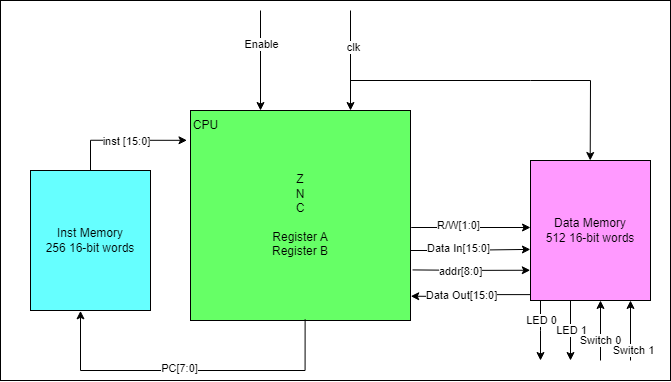

The diagram above was exported from draw.io. Its source (the exported page's mxGraphModel, read from the mxfile embedded in the PNG):
<mxGraphModel dx="1518" dy="628" grid="1" gridSize="10" guides="1" tooltips="1" connect="1" arrows="1" fold="1" page="1" pageScale="1" pageWidth="850" pageHeight="1100" math="0" shadow="0">
  <root>
    <mxCell id="0" />
    <mxCell id="1" parent="0" />
    <mxCell id="fpOkED6ZytY3AiLQASjS-8" value="" style="rounded=0;whiteSpace=wrap;html=1;" parent="1" vertex="1">
      <mxGeometry x="30" width="670" height="380" as="geometry" />
    </mxCell>
    <mxCell id="ahGc_JusnPh1G2Pkiu4B-1" value="Z&lt;br style=&quot;border-color: var(--border-color);&quot;&gt;N&lt;br style=&quot;border-color: var(--border-color);&quot;&gt;C&lt;br style=&quot;border-color: var(--border-color);&quot;&gt;&lt;br style=&quot;border-color: var(--border-color);&quot;&gt;Register A&lt;br style=&quot;border-color: var(--border-color);&quot;&gt;Register B" style="rounded=0;whiteSpace=wrap;html=1;strokeColor=#000000;fillColor=#66FF66;" parent="1" vertex="1">
      <mxGeometry x="220" y="110" width="220" height="210" as="geometry" />
    </mxCell>
    <mxCell id="MDhRklU4ap4WiQjy9FWS-11" style="edgeStyle=orthogonalEdgeStyle;rounded=0;orthogonalLoop=1;jettySize=auto;html=1;exitX=0.521;exitY=0.994;exitDx=0;exitDy=0;entryX=0.411;entryY=1.003;entryDx=0;entryDy=0;entryPerimeter=0;exitPerimeter=0;" parent="1" source="ahGc_JusnPh1G2Pkiu4B-1" target="MDhRklU4ap4WiQjy9FWS-7" edge="1">
      <mxGeometry relative="1" as="geometry">
        <Array as="points">
          <mxPoint x="335" y="370" />
          <mxPoint x="110" y="370" />
          <mxPoint x="110" y="310" />
        </Array>
        <mxPoint x="100" y="350" as="targetPoint" />
        <mxPoint x="460" y="400" as="sourcePoint" />
      </mxGeometry>
    </mxCell>
    <mxCell id="ahGc_JusnPh1G2Pkiu4B-4" value="PC[7:0]" style="edgeLabel;html=1;align=center;verticalAlign=middle;resizable=0;points=[];" parent="MDhRklU4ap4WiQjy9FWS-11" vertex="1" connectable="0">
      <mxGeometry x="-0.2294" y="-3" relative="1" as="geometry">
        <mxPoint x="-48" as="offset" />
      </mxGeometry>
    </mxCell>
    <mxCell id="MDhRklU4ap4WiQjy9FWS-5" style="edgeStyle=orthogonalEdgeStyle;rounded=0;orthogonalLoop=1;jettySize=auto;html=1;entryX=-0.016;entryY=0.142;entryDx=0;entryDy=0;exitX=0.5;exitY=0;exitDx=0;exitDy=0;entryPerimeter=0;" parent="1" source="MDhRklU4ap4WiQjy9FWS-7" target="ahGc_JusnPh1G2Pkiu4B-1" edge="1">
      <mxGeometry relative="1" as="geometry">
        <mxPoint x="300" y="240" as="sourcePoint" />
        <Array as="points">
          <mxPoint x="120" y="140" />
        </Array>
        <mxPoint x="460" y="190" as="targetPoint" />
      </mxGeometry>
    </mxCell>
    <mxCell id="MDhRklU4ap4WiQjy9FWS-6" value="inst [15:0]" style="edgeLabel;html=1;align=center;verticalAlign=middle;resizable=0;points=[];" parent="MDhRklU4ap4WiQjy9FWS-5" vertex="1" connectable="0">
      <mxGeometry x="0.0438" y="-1" relative="1" as="geometry">
        <mxPoint as="offset" />
      </mxGeometry>
    </mxCell>
    <mxCell id="MDhRklU4ap4WiQjy9FWS-7" value="Inst Memory&lt;br&gt;256 16-bit words" style="rounded=0;whiteSpace=wrap;html=1;fillColor=#66FFFF;" parent="1" vertex="1">
      <mxGeometry x="60" y="170" width="120" height="140" as="geometry" />
    </mxCell>
    <mxCell id="MDhRklU4ap4WiQjy9FWS-8" value="Data Memory&lt;br&gt;512 16-bit words" style="rounded=0;whiteSpace=wrap;html=1;fillColor=#FF99FF;" parent="1" vertex="1">
      <mxGeometry x="560" y="160" width="120" height="140" as="geometry" />
    </mxCell>
    <mxCell id="MDhRklU4ap4WiQjy9FWS-35" style="edgeStyle=orthogonalEdgeStyle;rounded=0;orthogonalLoop=1;jettySize=auto;html=1;exitX=1.006;exitY=0.081;exitDx=0;exitDy=0;exitPerimeter=0;" parent="1" edge="1">
      <mxGeometry relative="1" as="geometry">
        <mxPoint x="560" y="227" as="targetPoint" />
        <mxPoint x="440.72" y="227.01" as="sourcePoint" />
      </mxGeometry>
    </mxCell>
    <mxCell id="MDhRklU4ap4WiQjy9FWS-36" value="R/W[1:0]" style="edgeLabel;html=1;align=center;verticalAlign=middle;resizable=0;points=[];" parent="MDhRklU4ap4WiQjy9FWS-35" vertex="1" connectable="0">
      <mxGeometry x="-0.2279" y="3" relative="1" as="geometry">
        <mxPoint x="1" as="offset" />
      </mxGeometry>
    </mxCell>
    <mxCell id="MDhRklU4ap4WiQjy9FWS-45" style="edgeStyle=orthogonalEdgeStyle;rounded=0;orthogonalLoop=1;jettySize=auto;html=1;entryX=-0.001;entryY=0.635;entryDx=0;entryDy=0;entryPerimeter=0;" parent="1" target="MDhRklU4ap4WiQjy9FWS-8" edge="1">
      <mxGeometry relative="1" as="geometry">
        <Array as="points">
          <mxPoint x="475" y="250" />
          <mxPoint x="475" y="249" />
        </Array>
        <mxPoint x="440" y="250" as="sourcePoint" />
      </mxGeometry>
    </mxCell>
    <mxCell id="MDhRklU4ap4WiQjy9FWS-46" value="Data In[15:0]" style="edgeLabel;html=1;align=center;verticalAlign=middle;resizable=0;points=[];" parent="MDhRklU4ap4WiQjy9FWS-45" vertex="1" connectable="0">
      <mxGeometry x="-0.2125" y="2" relative="1" as="geometry">
        <mxPoint as="offset" />
      </mxGeometry>
    </mxCell>
    <mxCell id="MDhRklU4ap4WiQjy9FWS-47" style="edgeStyle=orthogonalEdgeStyle;rounded=0;orthogonalLoop=1;jettySize=auto;html=1;entryX=1.002;entryY=0.408;entryDx=0;entryDy=0;entryPerimeter=0;exitX=0.002;exitY=0.958;exitDx=0;exitDy=0;exitPerimeter=0;" parent="1" source="MDhRklU4ap4WiQjy9FWS-8" edge="1">
      <mxGeometry relative="1" as="geometry">
        <mxPoint x="440.24" y="295.68000000000006" as="targetPoint" />
      </mxGeometry>
    </mxCell>
    <mxCell id="MDhRklU4ap4WiQjy9FWS-48" value="Data Out[15:0]" style="edgeLabel;html=1;align=center;verticalAlign=middle;resizable=0;points=[];" parent="MDhRklU4ap4WiQjy9FWS-47" vertex="1" connectable="0">
      <mxGeometry x="-0.2491" relative="1" as="geometry">
        <mxPoint x="-24" as="offset" />
      </mxGeometry>
    </mxCell>
    <mxCell id="MDhRklU4ap4WiQjy9FWS-49" style="edgeStyle=orthogonalEdgeStyle;rounded=0;orthogonalLoop=1;jettySize=auto;html=1;entryX=-0.002;entryY=0.784;entryDx=0;entryDy=0;entryPerimeter=0;exitX=1.017;exitY=0.283;exitDx=0;exitDy=0;exitPerimeter=0;" parent="1" target="MDhRklU4ap4WiQjy9FWS-8" edge="1">
      <mxGeometry relative="1" as="geometry">
        <mxPoint x="442.0400000000002" y="269.42999999999995" as="sourcePoint" />
      </mxGeometry>
    </mxCell>
    <mxCell id="MDhRklU4ap4WiQjy9FWS-50" value="addr[8:0]" style="edgeLabel;html=1;align=center;verticalAlign=middle;resizable=0;points=[];" parent="MDhRklU4ap4WiQjy9FWS-49" vertex="1" connectable="0">
      <mxGeometry x="-0.3381" y="-2" relative="1" as="geometry">
        <mxPoint x="9" y="-1" as="offset" />
      </mxGeometry>
    </mxCell>
    <mxCell id="ahGc_JusnPh1G2Pkiu4B-2" value="CPU" style="text;html=1;align=center;verticalAlign=middle;resizable=0;points=[];autosize=1;strokeColor=none;fillColor=none;" parent="1" vertex="1">
      <mxGeometry x="210" y="110" width="50" height="30" as="geometry" />
    </mxCell>
    <mxCell id="fpOkED6ZytY3AiLQASjS-1" value="" style="endArrow=classic;html=1;rounded=0;" parent="1" edge="1">
      <mxGeometry width="50" height="50" relative="1" as="geometry">
        <mxPoint x="380" y="10" as="sourcePoint" />
        <mxPoint x="380" y="110" as="targetPoint" />
      </mxGeometry>
    </mxCell>
    <mxCell id="fpOkED6ZytY3AiLQASjS-7" value="clk" style="edgeLabel;html=1;align=center;verticalAlign=middle;resizable=0;points=[];" parent="fpOkED6ZytY3AiLQASjS-1" vertex="1" connectable="0">
      <mxGeometry x="-0.2629" y="2" relative="1" as="geometry">
        <mxPoint as="offset" />
      </mxGeometry>
    </mxCell>
    <mxCell id="fpOkED6ZytY3AiLQASjS-3" value="" style="endArrow=classic;html=1;rounded=0;" parent="1" edge="1">
      <mxGeometry width="50" height="50" relative="1" as="geometry">
        <mxPoint x="290" y="10" as="sourcePoint" />
        <mxPoint x="290" y="110" as="targetPoint" />
      </mxGeometry>
    </mxCell>
    <mxCell id="fpOkED6ZytY3AiLQASjS-4" value="Enable" style="edgeLabel;html=1;align=center;verticalAlign=middle;resizable=0;points=[];" parent="fpOkED6ZytY3AiLQASjS-3" vertex="1" connectable="0">
      <mxGeometry x="-0.4514" y="-1" relative="1" as="geometry">
        <mxPoint x="1" y="6" as="offset" />
      </mxGeometry>
    </mxCell>
    <mxCell id="fpOkED6ZytY3AiLQASjS-6" value="" style="endArrow=classic;html=1;rounded=0;" parent="1" edge="1">
      <mxGeometry width="50" height="50" relative="1" as="geometry">
        <mxPoint x="380" y="80" as="sourcePoint" />
        <mxPoint x="619.71" y="160" as="targetPoint" />
        <Array as="points">
          <mxPoint x="560" y="80" />
          <mxPoint x="620" y="80" />
        </Array>
      </mxGeometry>
    </mxCell>
    <mxCell id="YafeXgrCzK25otjDtSTG-5" value="" style="endArrow=classic;html=1;rounded=0;" edge="1" parent="1">
      <mxGeometry width="50" height="50" relative="1" as="geometry">
        <mxPoint x="570" y="300" as="sourcePoint" />
        <mxPoint x="570" y="360" as="targetPoint" />
        <Array as="points">
          <mxPoint x="570" y="330" />
        </Array>
      </mxGeometry>
    </mxCell>
    <mxCell id="YafeXgrCzK25otjDtSTG-6" value="LED 0" style="edgeLabel;html=1;align=center;verticalAlign=middle;resizable=0;points=[];" vertex="1" connectable="0" parent="YafeXgrCzK25otjDtSTG-5">
      <mxGeometry x="-0.4514" y="-1" relative="1" as="geometry">
        <mxPoint x="1" y="3" as="offset" />
      </mxGeometry>
    </mxCell>
    <mxCell id="YafeXgrCzK25otjDtSTG-7" value="" style="endArrow=classic;html=1;rounded=0;" edge="1" parent="1">
      <mxGeometry width="50" height="50" relative="1" as="geometry">
        <mxPoint x="600" y="300" as="sourcePoint" />
        <mxPoint x="600" y="360" as="targetPoint" />
      </mxGeometry>
    </mxCell>
    <mxCell id="YafeXgrCzK25otjDtSTG-8" value="LED 1" style="edgeLabel;html=1;align=center;verticalAlign=middle;resizable=0;points=[];" vertex="1" connectable="0" parent="YafeXgrCzK25otjDtSTG-7">
      <mxGeometry x="-0.4514" y="-1" relative="1" as="geometry">
        <mxPoint x="1" y="13" as="offset" />
      </mxGeometry>
    </mxCell>
    <mxCell id="YafeXgrCzK25otjDtSTG-9" value="Switch 0" style="endArrow=classic;html=1;rounded=0;" edge="1" parent="1">
      <mxGeometry x="-0.3333" width="50" height="50" relative="1" as="geometry">
        <mxPoint x="630" y="360" as="sourcePoint" />
        <mxPoint x="630" y="300" as="targetPoint" />
        <mxPoint as="offset" />
      </mxGeometry>
    </mxCell>
    <mxCell id="YafeXgrCzK25otjDtSTG-11" value="" style="endArrow=classic;html=1;rounded=0;" edge="1" parent="1">
      <mxGeometry width="50" height="50" relative="1" as="geometry">
        <mxPoint x="660" y="360" as="sourcePoint" />
        <mxPoint x="660" y="300" as="targetPoint" />
      </mxGeometry>
    </mxCell>
    <mxCell id="YafeXgrCzK25otjDtSTG-12" value="Switch 1" style="edgeLabel;html=1;align=center;verticalAlign=middle;resizable=0;points=[];" vertex="1" connectable="0" parent="YafeXgrCzK25otjDtSTG-11">
      <mxGeometry x="-0.4514" y="-1" relative="1" as="geometry">
        <mxPoint x="1" y="6" as="offset" />
      </mxGeometry>
    </mxCell>
  </root>
</mxGraphModel>